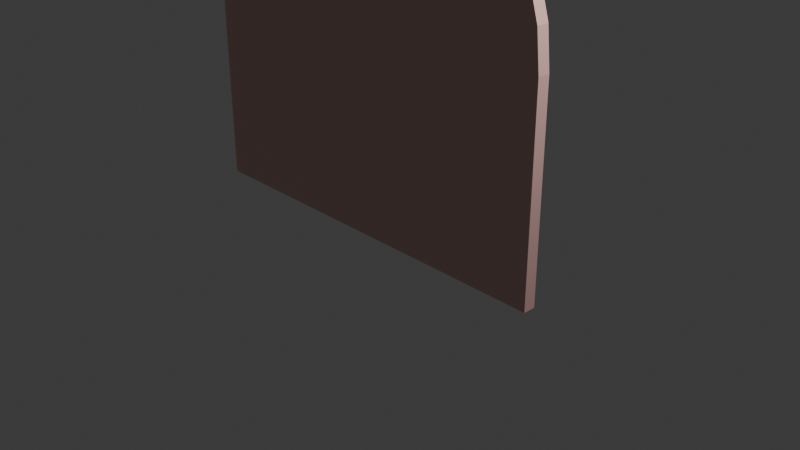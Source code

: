 # Source: Dor.blend  (saved by Blender 4.2.66; exported with 4.5.12 LTS)
import bpy
from mathutils import Matrix  # noqa: F401  (used for matrix-valued properties, if any)

bpy.ops.wm.read_factory_settings(use_empty=True)
scene = bpy.context.scene
scene.name = 'Scene'

# ---- collections
col_collection = bpy.data.collections.new('Collection'); scene.collection.children.link(col_collection)

# ---- materials (node trees are filled in below, after node groups)
mat_material_001 = bpy.data.materials.new('Material.001')

# ---- material node trees
mat_material_001.use_nodes = True; mat_material_001.node_tree.nodes.clear()
_N = mat_material_001.node_tree.nodes; _L = mat_material_001.node_tree.links
n0 = _N.new('ShaderNodeBsdfPrincipled'); n0.name = 'Principled BSDF'; n0.location = (10, 300)
n0.inputs[0].default_value = (0.8, 0.488, 0.4546, 1.0)
n0.inputs[27].default_value = (0.0, 0.0, 0.0, 1.0)
n1 = _N.new('ShaderNodeOutputMaterial'); n1.name = 'Material Output'; n1.location = (300, 300)
_L.new(n0.outputs[0], n1.inputs[0])
n1.is_active_output = True

# ---- world
world_world = bpy.data.worlds.new('World'); scene.world = world_world
world_world.use_nodes = True; world_world.node_tree.nodes.clear()
_N = world_world.node_tree.nodes; _L = world_world.node_tree.links
n0 = _N.new('ShaderNodeOutputWorld'); n0.name = 'World Output'; n0.location = (300, 300)
n1 = _N.new('ShaderNodeBackground'); n1.name = 'Background'; n1.location = (10, 300)
n1.inputs[0].default_value = (0.05088, 0.05088, 0.05088, 1.0)
_L.new(n1.outputs[0], n0.inputs[0])
n0.is_active_output = True
world_world.color = (0.05088, 0.05088, 0.05088)
world_world.sun_shadow_jitter_overblur = 0.0

# ---- cameras
cam_camera = bpy.data.cameras.new('Camera')
cam_camera.clip_end = 100.0
cam_camera.ortho_scale = 7.314

# ---- lights
light_light = bpy.data.lights.new('Light', 'POINT')
light_light.energy = 1000.0
light_light.shadow_soft_size = 0.1

# ---- meshes
me_plane_002 = bpy.data.meshes.new('Plane.002')
me_plane_002.from_pydata([(0.00604, 0.06486, -1.471), (4.386, 0.06486, -1.473), (2.148, 0.06486, 2.908), (-0.002588, 0.06486, 0.7596), (1.729, 0.06486, 2.866), (1.324, 0.06486, 2.744), (0.9523, 0.06486, 2.545), (0.6265, 0.06486, 2.278), (0.3593, 0.06486, 1.952), (0.1609, 0.06486, 1.581), (0.03866, 0.06486, 1.178), (4.392, 0.06486, 0.7524), (2.232, 0.06486, 2.908), (4.35, 0.06486, 1.171), (4.228, 0.06486, 1.575), (4.029, 0.06486, 1.947), (3.76, 0.06486, 2.274), (3.433, 0.06486, 2.543), (3.058, 0.06486, 2.743), (2.652, 0.06486, 2.866), (2.148, -0.06935, 2.908), (2.232, -0.06935, 2.908), (4.386, -0.06935, -1.473), (4.392, -0.06935, 0.7524), (0.00604, -0.06935, -1.471), (-0.002588, -0.06935, 0.7596), (1.729, -0.06935, 2.866), (1.324, -0.06935, 2.744), (0.9523, -0.06935, 2.545), (0.6265, -0.06935, 2.278), (0.3593, -0.06935, 1.952), (0.1609, -0.06935, 1.581), (0.03866, -0.06935, 1.178), (2.652, -0.06935, 2.866), (3.058, -0.06935, 2.743), (3.433, -0.06935, 2.543), (3.76, -0.06935, 2.274), (4.029, -0.06935, 1.947), (4.228, -0.06935, 1.575), (4.35, -0.06935, 1.171)], [], [(4, 2, 12, 19, 18, 17, 16, 15, 14, 13, 11, 1, 0, 3, 10, 9, 8, 7, 6, 5), (26, 27, 28, 29, 30, 31, 32, 25, 24, 22, 23, 39, 38, 37, 36, 35, 34, 33, 21, 20), (16, 36, 37, 15), (9, 31, 30, 8), (0, 24, 25, 3), (15, 37, 38, 14), (10, 32, 31, 9), (1, 22, 24, 0), (14, 38, 39, 13), (3, 25, 32, 10), (4, 26, 20, 2), (13, 39, 23, 11), (12, 21, 33, 19), (5, 27, 26, 4), (19, 33, 34, 18), (6, 28, 27, 5), (18, 34, 35, 17), (7, 29, 28, 6), (2, 20, 21, 12), (17, 35, 36, 16), (8, 30, 29, 7), (11, 23, 22, 1)])
_uv = me_plane_002.uv_layers.new(name='UVMap')
_uv.uv.foreach_set('vector', [0.0, 0.0, 0.0, 0.0, 0.0, 0.0, 0.0, 0.0, 0.0, 0.0, 0.0, 0.0, 0.0, 0.0, 0.0, 0.0, 0.0, 0.0, 0.0, 0.0, 0.0, 0.0, 0.0, 0.0, 0.0, 0.0, 0.0, 0.0, 0.0, 0.0, 0.0, 0.0, 0.0, 0.0, 0.0, 0.0, 0.0, 0.0, 0.0, 0.0, 0.0, 0.0, 0.0, 0.0, 0.0, 0.0, 0.0, 0.0, 0.0, 0.0, 0.0, 0.0, 0.0, 0.0, 0.0, 0.0, 0.0, 0.0, 0.0, 0.0, 0.0, 0.0, 0.0, 0.0, 0.0, 0.0, 0.0, 0.0, 0.0, 0.0, 0.0, 0.0, 0.0, 0.0, 0.0, 0.0, 0.0, 0.0, 0.0, 0.0, 0.0, 0.0, 0.0, 0.0, 0.0, 0.0, 0.0, 0.0, 0.0, 0.0, 0.0, 0.0, 0.0, 0.0, 0.0, 0.0, 0.0, 0.0, 0.0, 0.0, 0.0, 0.0, 0.0, 0.0, 0.0, 0.0, 0.0, 0.0, 0.0, 0.0, 0.0, 0.0, 0.0, 0.0, 0.0, 0.0, 0.0, 0.0, 0.0, 0.0, 0.0, 0.0, 0.0, 0.0, 0.0, 0.0, 0.0, 0.0, 0.0, 0.0, 0.0, 0.0, 0.0, 0.0, 0.0, 0.0, 0.0, 0.0, 0.0, 0.0, 0.0, 0.0, 0.0, 0.0, 0.0, 0.0, 0.0, 0.0, 0.0, 0.0, 0.0, 0.0, 0.0, 0.0, 0.0, 0.0, 0.0, 0.0, 0.0, 0.0, 0.0, 0.0, 0.0, 0.0, 0.0, 0.0, 0.0, 0.0, 0.0, 0.0, 0.0, 0.0, 0.0, 0.0, 0.0, 0.0, 0.0, 0.0, 0.0, 0.0, 0.0, 0.0, 0.0, 0.0, 0.0, 0.0, 0.0, 0.0, 0.0, 0.0, 0.0, 0.0, 0.0, 0.0, 0.0, 0.0, 0.0, 0.0, 0.0, 0.0, 0.0, 0.0, 0.0, 0.0, 0.0, 0.0, 0.0, 0.0, 0.0, 0.0, 0.0, 0.0, 0.0, 0.0, 0.0, 0.0, 0.0, 0.0, 0.0, 0.0, 0.0, 0.0, 0.0, 0.0, 0.0, 0.0, 0.0, 0.0, 0.0, 0.0, 0.0, 0.0, 0.0, 0.0, 0.0, 0.0, 0.0, 0.0, 0.0, 0.0])
me_plane_002.materials.append(mat_material_001)
me_plane_002.update()

# ---- objects
ob_light = bpy.data.objects.new('Light', light_light)
ob_camera = bpy.data.objects.new('Camera', cam_camera)
ob_plane_006 = bpy.data.objects.new('Plane.006', me_plane_002)

# ---- transforms, parenting, visibility, modifiers, constraints
ob_light.location = (4.076, 1.005, 5.904)
ob_light.rotation_euler = (0.6503, 0.05522, 1.866)
ob_light.lock_rotations_4d = False
ob_light.empty_display_type = 'ARROWS'
ob_light.color = (0.0, 0.0, 0.0, 0.0)
ob_light.lineart.crease_threshold = 0.0
ob_camera.location = (7.359, -6.926, 4.958)
ob_camera.rotation_euler = (1.109, 0.0, 0.8149)
ob_camera.lock_rotations_4d = False
ob_camera.empty_display_type = 'ARROWS'
ob_camera.color = (0.0, 0.0, 0.0, 0.0)
ob_camera.display_type = 'WIRE'
ob_camera.lineart.crease_threshold = 0.0
ob_plane_006.location = (-2.52, -0.1391, 1.263)

# ---- collection membership
col_collection.objects.link(ob_light)
col_collection.objects.link(ob_camera)
col_collection.objects.link(ob_plane_006)

# ---- scene / render settings (as saved in the file)
scene.camera = ob_camera
scene.frame_start = 1; scene.frame_end = 250; scene.frame_set(1)
scene.render.engine = 'BLENDER_EEVEE_NEXT'
bpy.context.view_layer.update()
